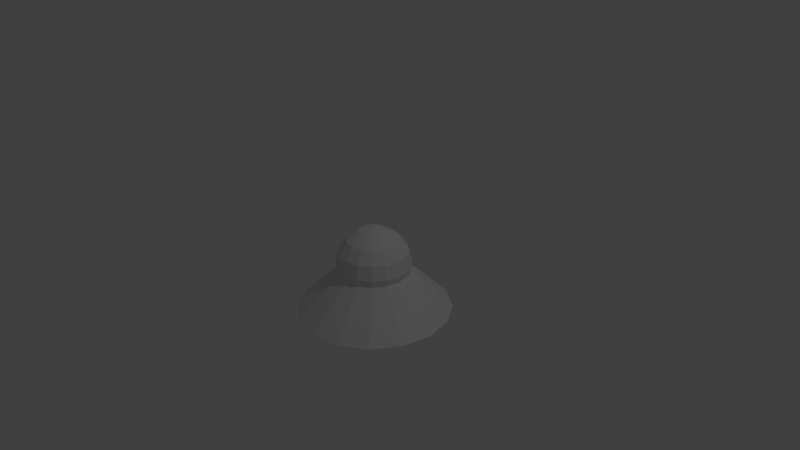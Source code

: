 # Source: lamp.blend  (saved by Blender 2.74.0; exported with 4.5.12 LTS)
import bpy
from mathutils import Matrix  # noqa: F401  (used for matrix-valued properties, if any)

bpy.ops.wm.read_factory_settings(use_empty=True)
scene = bpy.context.scene
scene.name = 'Scene'

# ---- collections
col_collection_1 = bpy.data.collections.new('Collection 1'); scene.collection.children.link(col_collection_1)

# ---- world
world_world = bpy.data.worlds.new('World'); scene.world = world_world
world_world.color = (0.05088, 0.05088, 0.05088)
world_world.use_sun_shadow = False
world_world.sun_shadow_jitter_overblur = 0.0
world_world.cycles.sampling_method = 'MANUAL'
world_world.cycles.sample_map_resolution = 256

# ---- cameras
cam_camera = bpy.data.cameras.new('Camera')
cam_camera.clip_end = 100.0
cam_camera.lens = 35.0
cam_camera.sensor_width = 32.0
cam_camera.sensor_height = 18.0
cam_camera.ortho_scale = 7.314
cam_camera.dof.focus_distance = 0.0
cam_camera.dof.aperture_fstop = 128.0

# ---- lights
light_lamp = bpy.data.lights.new('Lamp', 'POINT')
light_lamp.transmission_factor = 0.0
light_lamp.cutoff_distance = 30.0
light_lamp.energy = 100.0
light_lamp.shadow_buffer_clip_start = 1.001
light_lamp.shadow_soft_size = 0.1
light_lamp.shadow_maximum_resolution = 0.006
light_lamp.use_absolute_resolution = True
light_lamp.cycles.use_multiple_importance_sampling = False

# ---- meshes
me_cone = bpy.data.meshes.new('Cone')
me_cone.from_pydata([(-0.7071, 0.7071, -0.5), (-0.3307, 0.3307, 0.03233), (-0.179, 0.4321, 0.03233), (-0.179, 0.4321, 0.03233), (-0.3827, 0.9239, -0.5), (0.0, 1.0, -0.5), (0.3827, 0.9239, -0.5), (0.7071, 0.7071, -0.5), (0.9239, 0.3827, -0.5), (1.0, -4.371e-08, -0.5), (0.9239, -0.3827, -0.5), (0.7071, -0.7071, -0.5), (0.3827, -0.9239, -0.5), (1.51e-07, -1.0, -0.5), (-0.3827, -0.9239, -0.5), (-0.7071, -0.7071, -0.5), (-0.9239, -0.3827, -0.5), (-1.0, 1.192e-08, -0.5), (-0.9239, 0.3827, -0.5), (-0.4321, 0.179, 0.03233), (-0.3307, 0.3307, 0.03233), (-2.791e-09, 0.4677, 0.03233), (0.179, 0.4321, 0.03233), (0.3307, 0.3307, 0.03233), (0.3307, 0.3307, 0.03233), (0.4321, 0.179, 0.03233), (0.4321, 0.179, 0.03233), (0.4677, -2.044e-08, 0.03233), (0.4677, -1.513e-07, 0.03233), (0.4321, -0.179, 0.03233), (0.4321, -0.179, 0.03233), (0.3307, -0.3307, 0.03233), (0.3307, -0.3307, 0.03233), (0.179, -0.4321, 0.03233), (0.179, -0.4321, 0.03233), (7.062e-08, -0.4677, 0.03233), (-2.739e-07, -0.4677, 0.03233), (-0.179, -0.4321, 0.03233), (-0.179, -0.4321, 0.03233), (-0.3307, -0.3307, 0.03233), (-0.3307, -0.3307, 0.03233), (-0.4321, -0.179, 0.03233), (-0.4321, -0.179, 0.03233), (-0.4677, 2.788e-09, 0.03233), (-0.4321, 0.179, 0.03233), (-0.4857, 0.0, 0.1229), (-0.4487, 0.1859, 0.1229), (-0.4487, -0.1859, 0.1229), (-0.4487, 0.0, 0.3087), (-0.4146, 0.1717, 0.3087), (-0.3434, 0.3434, 0.1229), (-0.3434, -0.3434, 0.1229), (-0.4146, -0.1717, 0.3087), (-0.3434, 0.0, 0.4663), (-0.3173, 0.1314, 0.4663), (-0.3173, 0.3173, 0.3087), (-0.1859, 0.4487, 0.1229), (-0.1859, -0.4487, 0.1229), (-0.3173, -0.3173, 0.3087), (-0.3173, -0.1314, 0.4663), (-0.1859, 0.0, 0.5716), (-0.1717, 0.07113, 0.5716), (-0.2428, 0.2428, 0.4663), (-0.1717, 0.4146, 0.3087), (-5.582e-09, 0.4857, 0.1229), (-2.951e-07, -0.4857, 0.1229), (-0.1717, -0.4146, 0.3087), (-0.2428, -0.2428, 0.4663), (-0.1717, -0.07113, 0.5716), (-1.014e-07, -6.775e-08, 0.6086), (-0.1314, 0.1314, 0.5716), (-0.1314, 0.3173, 0.4663), (-5.582e-09, 0.4487, 0.3087), (0.1859, 0.4487, 0.1229), (0.1859, -0.4487, 0.1229), (-2.516e-07, -0.4487, 0.3087), (-0.1314, -0.3173, 0.4663), (-0.1314, -0.1314, 0.5716), (-0.07113, 0.1717, 0.5716), (-3.453e-08, 0.3434, 0.4663), (0.1717, 0.4146, 0.3087), (0.3434, 0.3434, 0.1229), (0.3434, -0.3434, 0.1229), (0.1717, -0.4146, 0.3087), (-2.372e-07, -0.3434, 0.4663), (-0.07113, -0.1717, 0.5716), (-6.348e-08, 0.1859, 0.5716), (0.1314, 0.3173, 0.4663), (0.3173, 0.3173, 0.3087), (0.4487, 0.1859, 0.1229), (0.4487, -0.1859, 0.1229), (0.3173, -0.3173, 0.3087), (0.1314, -0.3173, 0.4663), (-1.214e-07, -0.1859, 0.5716), (0.07113, 0.1717, 0.5716), (0.2428, 0.2428, 0.4663), (0.4146, 0.1717, 0.3087), (0.4857, -1.583e-07, 0.1229), (0.4146, -0.1717, 0.3087), (0.2428, -0.2428, 0.4663), (0.07113, -0.1717, 0.5716), (0.1314, 0.1314, 0.5716), (0.3173, 0.1314, 0.4663), (0.4487, -1.439e-07, 0.3087), (0.3173, -0.1314, 0.4663), (0.1314, -0.1314, 0.5716), (0.1717, 0.07113, 0.5716), (0.3434, -1.294e-07, 0.4663), (0.1717, -0.07113, 0.5716), (0.1859, -3.53e-08, 0.5716)], [], [(0, 1, 2, 3, 4), (18, 19, 20, 1, 0), (21, 5, 4, 3), (22, 6, 5, 21), (23, 7, 6, 22), (7, 23, 24, 25, 8), (8, 25, 26, 27, 9), (9, 27, 28, 29, 10), (10, 29, 30, 31, 11), (11, 31, 32, 33, 12), (12, 33, 34, 35, 13), (13, 35, 36, 37, 14), (14, 37, 38, 39, 15), (15, 39, 40, 41, 16), (16, 41, 42, 43, 17), (17, 43, 44, 19, 18), (43, 45, 46, 44), (42, 47, 45, 43), (45, 48, 49, 46), (44, 46, 50, 20, 19), (40, 51, 47, 42, 41), (47, 52, 48, 45), (48, 53, 54, 49), (46, 49, 55, 50), (20, 50, 56, 2, 1), (38, 57, 51, 40, 39), (51, 58, 52, 47), (52, 59, 53, 48), (53, 60, 61, 54), (49, 54, 62, 55), (50, 55, 63, 56), (2, 56, 64, 21, 3), (36, 65, 57, 38, 37), (57, 66, 58, 51), (58, 67, 59, 52), (59, 68, 60, 53), (60, 69, 61), (54, 61, 70, 62), (55, 62, 71, 63), (56, 63, 72, 64), (21, 64, 73, 22), (34, 74, 65, 36, 35), (65, 75, 66, 57), (66, 76, 67, 58), (67, 77, 68, 59), (68, 69, 60), (61, 69, 70), (62, 70, 78, 71), (63, 71, 79, 72), (64, 72, 80, 73), (22, 73, 81, 24, 23), (32, 82, 74, 34, 33), (74, 83, 75, 65), (75, 84, 76, 66), (76, 85, 77, 67), (77, 69, 68), (70, 69, 78), (71, 78, 86, 79), (72, 79, 87, 80), (73, 80, 88, 81), (24, 81, 89, 26, 25), (30, 90, 82, 32, 31), (82, 91, 83, 74), (83, 92, 84, 75), (84, 93, 85, 76), (85, 69, 77), (78, 69, 86), (79, 86, 94, 87), (80, 87, 95, 88), (81, 88, 96, 89), (26, 89, 97, 28, 27), (28, 97, 90, 30, 29), (90, 98, 91, 82), (91, 99, 92, 83), (92, 100, 93, 84), (93, 69, 85), (86, 69, 94), (87, 94, 101, 95), (88, 95, 102, 96), (89, 96, 103, 97), (97, 103, 98, 90), (98, 104, 99, 91), (99, 105, 100, 92), (100, 69, 93), (94, 69, 101), (95, 101, 106, 102), (96, 102, 107, 103), (103, 107, 104, 98), (104, 108, 105, 99), (105, 69, 100), (101, 69, 106), (102, 106, 109, 107), (107, 109, 108, 104), (108, 69, 105), (106, 69, 109), (109, 69, 108)])
me_cone.use_remesh_preserve_volume = False
me_cone.use_remesh_preserve_attributes = False
me_cone.use_mirror_vertex_groups = False
me_cone.update()

# ---- objects
ob_cone = bpy.data.objects.new('Cone', me_cone)
ob_lamp = bpy.data.objects.new('Lamp', light_lamp)
ob_camera = bpy.data.objects.new('Camera', cam_camera)

# ---- transforms, parenting, visibility, modifiers, constraints
ob_cone.location = (0.0, 0.0, -0.253)
ob_cone.scale = (1.029, 1.029, 1.029)
ob_cone.lineart.crease_threshold = 0.0
ob_lamp.location = (4.076, 1.005, 5.904)
ob_lamp.rotation_euler = (0.6503, 0.05522, 1.866)
ob_lamp.lock_rotations_4d = False
ob_lamp.empty_display_type = 'ARROWS'
ob_lamp.color = (0.0, 0.0, 0.0, 0.0)
ob_lamp.lineart.crease_threshold = 0.0
ob_camera.location = (7.481, -6.508, 5.344)
ob_camera.rotation_euler = (1.109, 0.01082, 0.8149)
ob_camera.lock_rotations_4d = False
ob_camera.empty_display_type = 'ARROWS'
ob_camera.color = (0.0, 0.0, 0.0, 0.0)
ob_camera.display_type = 'WIRE'
ob_camera.lineart.crease_threshold = 0.0

# ---- collection membership
col_collection_1.objects.link(ob_cone)
col_collection_1.objects.link(ob_lamp)
col_collection_1.objects.link(ob_camera)

# ---- scene / render settings (as saved in the file)
scene.camera = ob_camera
scene.frame_start = 1; scene.frame_end = 250; scene.frame_set(1)
scene.render.engine = 'BLENDER_EEVEE_NEXT'
scene.render.resolution_percentage = 50
scene.render.dither_intensity = 0.0
scene.cycles.use_denoising = False
scene.cycles.samples = 10
scene.cycles.sampling_pattern = 'TABULATED_SOBOL'
scene.cycles.light_sampling_threshold = 0.0
scene.cycles.use_adaptive_sampling = False
scene.cycles.use_light_tree = False
scene.cycles.blur_glossy = 0.0
scene.cycles.pixel_filter_type = 'GAUSSIAN'
scene.cycles.sample_clamp_indirect = 0.0
scene.view_settings.view_transform = 'Standard'
bpy.context.view_layer.update()
